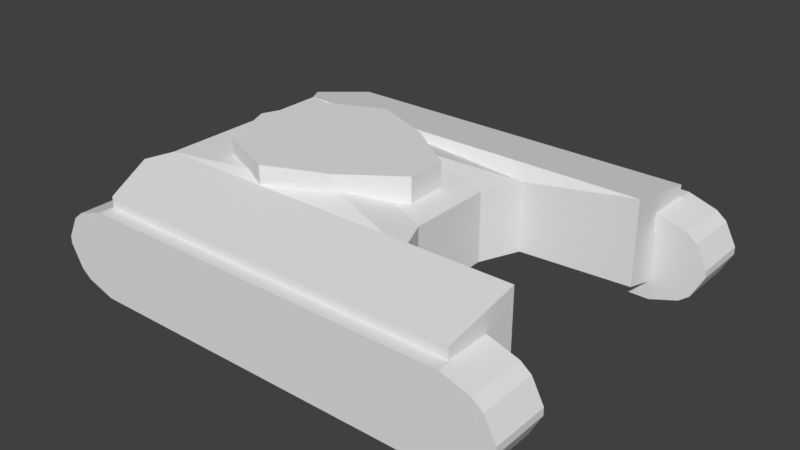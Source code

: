 # Source: VEHICLE_TANK.blend  (saved by Blender 2.79.0; exported with 4.5.12 LTS)
import bpy
from mathutils import Matrix  # noqa: F401  (used for matrix-valued properties, if any)

bpy.ops.wm.read_factory_settings(use_empty=True)
scene = bpy.context.scene
scene.name = 'Scene'

# ---- collections
col_collection_1 = bpy.data.collections.new('Collection 1'); scene.collection.children.link(col_collection_1)

# ---- materials (node trees are filled in below, after node groups)
mat_material = bpy.data.materials.new('Material')
mat_material.alpha_threshold = 0.0
mat_material.use_transparent_shadow = False
mat_material.roughness = 0.5
mat_material.line_color = (0.0, 0.0, 0.0, 1.0)

# ---- material node trees

# ---- world
world_world = bpy.data.worlds.new('World'); scene.world = world_world
world_world.color = (0.05088, 0.05088, 0.05088)
world_world.use_sun_shadow = False
world_world.sun_shadow_jitter_overblur = 0.0
world_world.cycles.sampling_method = 'MANUAL'

# ---- meshes
me_cube_001 = bpy.data.meshes.new('Cube.001')
me_cube_001.from_pydata([(3.923, 0.6654, -1.0), (2.354, 0.6654, -1.0), (0.7846, 0.6654, -1.0), (-0.7846, 0.6654, -1.0), (-2.354, 0.6654, -1.0), (-3.923, 0.6654, -1.0), (-3.923, 0.6654, 1.0), (-2.354, 0.6654, 1.0), (-0.7846, 0.6654, 1.0), (0.7846, 0.6654, 1.0), (2.354, 0.6654, 1.0), (3.923, 0.6654, 1.0), (-3.923, -0.6654, -1.0), (-2.354, -0.6654, -1.0), (-0.7846, -0.6654, -1.0), (0.7846, -0.6654, -1.0), (2.354, -0.6654, -1.0), (3.923, -0.6654, -1.0), (3.923, -0.6654, 1.0), (2.354, -0.6654, 1.0), (0.7846, -0.6654, 1.0), (-0.7846, -0.6654, 1.0), (-2.354, -0.6654, 1.0), (-3.923, -0.6654, 1.0), (-5.492, -0.6654, -0.08463), (-5.221, -0.6654, -0.6015), (-4.987, -0.6654, -0.7859), (-4.331, -0.6654, -1.0), (-4.331, -0.6654, 1.0), (-4.987, -0.6654, 0.7859), (-5.221, -0.6654, 0.6015), (-5.492, -0.6654, 0.08463), (-4.331, 0.6654, -1.0), (-4.987, 0.6654, -0.7859), (-5.221, 0.6654, -0.6015), (-5.492, 0.6654, -0.08463), (-5.492, 0.6654, 0.08463), (-5.221, 0.6654, 0.6015), (-4.987, 0.6654, 0.7859), (-4.331, 0.6654, 1.0), (4.331, -0.6654, -1.0), (4.987, -0.6654, -0.7859), (5.221, -0.6654, -0.6015), (5.492, -0.6654, -0.08463), (5.492, -0.6654, 0.08463), (5.221, -0.6654, 0.6015), (4.987, -0.6654, 0.7859), (4.331, -0.6654, 1.0), (5.492, 0.6654, -0.08463), (5.221, 0.6654, -0.6015), (4.987, 0.6654, -0.7859), (4.331, 0.6654, -1.0), (4.331, 0.6654, 1.0), (4.987, 0.6654, 0.7859), (5.221, 0.6654, 0.6015), (5.492, 0.6654, 0.08463)], [], [(32, 5, 12, 27), (48, 55, 44, 43), (32, 33, 34, 35, 36, 37, 38, 39, 6, 5), (53, 46, 45, 54), (41, 50, 49, 42), (11, 10, 19, 18), (10, 9, 20, 19), (9, 8, 21, 20), (8, 7, 22, 21), (7, 6, 23, 22), (12, 23, 28, 29, 30, 31, 24, 25, 26, 27), (5, 4, 13, 12), (4, 3, 14, 13), (3, 2, 15, 14), (2, 1, 16, 15), (1, 0, 17, 16), (0, 11, 52, 53, 54, 55, 48, 49, 50, 51), (17, 18, 19, 16), (16, 19, 20, 15), (15, 20, 21, 14), (14, 21, 22, 13), (13, 22, 23, 12), (40, 41, 42, 43, 44, 45, 46, 47, 18, 17), (5, 6, 7, 4), (4, 7, 8, 3), (3, 8, 9, 2), (2, 9, 10, 1), (1, 10, 11, 0), (24, 31, 36, 35), (6, 39, 28, 23), (0, 51, 40, 17), (52, 11, 18, 47), (29, 38, 37, 30), (32, 27, 26, 33), (24, 35, 34, 25), (28, 39, 38, 29), (36, 31, 30, 37), (40, 51, 50, 41), (48, 43, 42, 49), (52, 47, 46, 53), (44, 55, 54, 45), (33, 26, 25, 34)])
me_cube_001.use_remesh_preserve_volume = False
me_cube_001.use_remesh_preserve_attributes = False
me_cube_001.use_mirror_vertex_groups = False
me_cube_001.update()
me_cube = bpy.data.meshes.new('Cube')
me_cube.from_pydata([(4.285, 3.939, 2.199), (4.285, -3.939, 2.199), (-4.285, -3.939, 2.199), (-4.285, 3.939, 2.199), (4.285, 2.143, 0.5591), (4.285, -2.143, 0.5591), (4.285, 2.143, 2.531), (4.285, -2.143, 2.531), (-1.483, 4.909e-07, 0.5591), (-1.483, -9.676e-07, 2.531), (1.702, 1.953, 0.5591), (1.304, 1.011, 0.5591), (-0.6443, 1.282, 0.5591), (1.304, -1.011, 0.5591), (1.702, -1.953, 0.5591), (-0.6443, -1.282, 0.5591), (1.702, -1.953, 2.199), (1.304, -1.011, 2.199), (-0.6443, -1.282, 2.531), (1.304, 1.011, 2.199), (1.702, 1.953, 2.199), (-0.6443, 1.282, 2.531), (4.285, 2.879, 0.3597), (4.285, -2.879, 0.3597), (-4.285, -2.879, 0.3597), (-4.285, 2.879, 0.3597), (4.285, 2.886, 1.468), (4.285, 3.939, 1.894), (4.285, -3.939, 1.894), (4.285, -2.886, 1.468), (-4.285, -2.886, 1.468), (-4.285, -3.939, 1.894), (-4.285, 3.939, 1.894), (-4.285, 2.886, 1.468), (-5.05, -2.143, 1.123), (-4.486, -2.143, 0.5591), (-4.651, -2.527, 0.4551), (-5.05, 1.056e-06, 1.123), (-4.486, 1.081e-06, 0.5591), (-4.486, 2.143, 0.5591), (-5.05, 2.143, 1.123), (-4.651, 2.527, 0.4551), (-4.486, -2.143, 2.531), (-5.05, -2.143, 1.967), (-4.832, -2.654, 2.436), (-4.486, 4.494e-07, 2.531), (-5.05, 8.516e-07, 1.967), (-5.05, 2.143, 1.967), (-4.486, 2.143, 2.531), (-4.832, 2.654, 2.436), (-2.02, 1.981, 2.175), (-2.02, 1.981, 2.879), (-0.6192, 1.401, 2.175), (-0.6192, 1.401, 2.879), (-0.6192, -1.401, 2.175), (-0.6192, -1.401, 2.879), (-2.02, -1.981, 2.175), (-2.02, -1.981, 2.879), (-3.421, -1.401, 2.175), (-3.421, -1.401, 2.879), (-4.001, 1.767e-08, 2.175), (-4.001, 1.767e-08, 2.879), (-3.421, 1.401, 2.175), (-3.421, 1.401, 2.879), (0.6875, 0.472, 2.175), (0.6875, -0.472, 2.175), (0.6875, -0.472, 2.879), (0.6875, 0.472, 2.879)], [], [(5, 7, 1, 28, 29, 23), (16, 18, 9, 45, 42, 7), (41, 40, 33), (22, 4, 39, 41, 25), (29, 30, 24, 23), (5, 23, 24, 36, 35), (33, 25, 41), (4, 10, 12, 8, 38, 39), (14, 16, 7, 5), (0, 3, 49, 48, 6), (22, 26, 27, 0, 6, 4), (34, 43, 46, 37), (18, 17, 19, 21, 9), (17, 13, 11, 19), (6, 48, 45, 9, 21, 20), (4, 6, 20, 10), (12, 11, 13, 15, 8), (10, 11, 12), (13, 14, 15), (16, 17, 18), (19, 20, 21), (16, 14, 13, 17), (10, 20, 19, 11), (37, 46, 47, 40), (0, 27, 32, 3), (28, 1, 2, 31), (7, 42, 44, 2, 1), (32, 27, 26, 33), (28, 31, 30, 29), (22, 25, 33, 26), (34, 35, 36), (39, 40, 41), (42, 43, 44), (47, 48, 49), (34, 37, 38, 35), (37, 40, 39, 38), (42, 45, 46, 43), (45, 48, 47, 46), (8, 15, 14, 5, 35, 38), (40, 47, 33), (47, 49, 33), (3, 33, 49), (33, 3, 32), (24, 30, 36), (36, 30, 34), (43, 34, 30), (44, 43, 30), (44, 30, 2), (31, 2, 30), (50, 51, 53, 52), (65, 66, 55, 54), (53, 51, 63, 61, 59, 57, 55, 66, 67), (54, 55, 57, 56), (56, 57, 59, 58), (58, 59, 61, 60), (60, 61, 63, 62), (62, 63, 51, 50), (52, 53, 67, 64), (66, 65, 64, 67)])
me_cube.materials.append(mat_material)
me_cube.use_remesh_preserve_volume = False
me_cube.use_remesh_preserve_attributes = False
me_cube.use_mirror_vertex_groups = False
me_cube.update()
me_cube_002 = bpy.data.meshes.new('Cube.002')
me_cube_002.from_pydata([(3.923, 0.6654, -1.0), (2.354, 0.6654, -1.0), (0.7846, 0.6654, -1.0), (-0.7846, 0.6654, -1.0), (-2.354, 0.6654, -1.0), (-3.923, 0.6654, -1.0), (-3.923, 0.6654, 1.0), (-2.354, 0.6654, 1.0), (-0.7846, 0.6654, 1.0), (0.7846, 0.6654, 1.0), (2.354, 0.6654, 1.0), (3.923, 0.6654, 1.0), (-3.923, -0.6654, -1.0), (-2.354, -0.6654, -1.0), (-0.7846, -0.6654, -1.0), (0.7846, -0.6654, -1.0), (2.354, -0.6654, -1.0), (3.923, -0.6654, -1.0), (3.923, -0.6654, 1.0), (2.354, -0.6654, 1.0), (0.7846, -0.6654, 1.0), (-0.7846, -0.6654, 1.0), (-2.354, -0.6654, 1.0), (-3.923, -0.6654, 1.0), (-5.492, -0.6654, -0.08463), (-5.221, -0.6654, -0.6015), (-4.987, -0.6654, -0.7859), (-4.331, -0.6654, -1.0), (-4.331, -0.6654, 1.0), (-4.987, -0.6654, 0.7859), (-5.221, -0.6654, 0.6015), (-5.492, -0.6654, 0.08463), (-4.331, 0.6654, -1.0), (-4.987, 0.6654, -0.7859), (-5.221, 0.6654, -0.6015), (-5.492, 0.6654, -0.08463), (-5.492, 0.6654, 0.08463), (-5.221, 0.6654, 0.6015), (-4.987, 0.6654, 0.7859), (-4.331, 0.6654, 1.0), (4.331, -0.6654, -1.0), (4.987, -0.6654, -0.7859), (5.221, -0.6654, -0.6015), (5.492, -0.6654, -0.08463), (5.492, -0.6654, 0.08463), (5.221, -0.6654, 0.6015), (4.987, -0.6654, 0.7859), (4.331, -0.6654, 1.0), (5.492, 0.6654, -0.08463), (5.221, 0.6654, -0.6015), (4.987, 0.6654, -0.7859), (4.331, 0.6654, -1.0), (4.331, 0.6654, 1.0), (4.987, 0.6654, 0.7859), (5.221, 0.6654, 0.6015), (5.492, 0.6654, 0.08463)], [], [(32, 5, 12, 27), (48, 55, 44, 43), (32, 33, 34, 35, 36, 37, 38, 39, 6, 5), (53, 46, 45, 54), (41, 50, 49, 42), (11, 10, 19, 18), (10, 9, 20, 19), (9, 8, 21, 20), (8, 7, 22, 21), (7, 6, 23, 22), (12, 23, 28, 29, 30, 31, 24, 25, 26, 27), (5, 4, 13, 12), (4, 3, 14, 13), (3, 2, 15, 14), (2, 1, 16, 15), (1, 0, 17, 16), (0, 11, 52, 53, 54, 55, 48, 49, 50, 51), (17, 18, 19, 16), (16, 19, 20, 15), (15, 20, 21, 14), (14, 21, 22, 13), (13, 22, 23, 12), (40, 41, 42, 43, 44, 45, 46, 47, 18, 17), (5, 6, 7, 4), (4, 7, 8, 3), (3, 8, 9, 2), (2, 9, 10, 1), (1, 10, 11, 0), (24, 31, 36, 35), (6, 39, 28, 23), (0, 51, 40, 17), (52, 11, 18, 47), (29, 38, 37, 30), (32, 27, 26, 33), (24, 35, 34, 25), (28, 39, 38, 29), (36, 31, 30, 37), (40, 51, 50, 41), (48, 43, 42, 49), (52, 47, 46, 53), (44, 55, 54, 45), (33, 26, 25, 34)])
me_cube_002.use_remesh_preserve_volume = False
me_cube_002.use_remesh_preserve_attributes = False
me_cube_002.use_mirror_vertex_groups = False
me_cube_002.update()

# ---- objects
ob_rightthread = bpy.data.objects.new('RightThread', me_cube_001)
ob_body = bpy.data.objects.new('Body', me_cube)
ob_rightthread_001 = bpy.data.objects.new('RightThread.001', me_cube_002)

# ---- transforms, parenting, visibility, modifiers, constraints
ob_rightthread.location = (0.0, 3.59, 0.935)
ob_rightthread.lineart.crease_threshold = 0.0
ob_body.location = (0.0, 0.0, 0.0)
ob_body.lock_rotations_4d = False
ob_body.empty_display_type = 'ARROWS'
ob_body.lineart.crease_threshold = 0.0
ob_rightthread_001.location = (0.0, -3.59, 0.935)
ob_rightthread_001.lineart.crease_threshold = 0.0

# ---- collection membership
col_collection_1.objects.link(ob_rightthread)
col_collection_1.objects.link(ob_body)
col_collection_1.objects.link(ob_rightthread_001)

# ---- scene / render settings (as saved in the file)
scene.frame_start = 1; scene.frame_end = 250; scene.frame_set(69)
scene.render.engine = 'BLENDER_EEVEE_NEXT'
scene.render.resolution_percentage = 50
scene.render.dither_intensity = 0.0
scene.cycles.use_denoising = False
scene.cycles.samples = 128
scene.cycles.sampling_pattern = 'TABULATED_SOBOL'
scene.cycles.use_adaptive_sampling = False
scene.cycles.use_light_tree = False
scene.cycles.blur_glossy = 0.0
scene.cycles.sample_clamp_indirect = 0.0
scene.view_settings.view_transform = 'Standard'
bpy.context.view_layer.update()

# ---- added for rendering (the .blend has no active camera and no usable light): camera, sun
cam_auto = bpy.data.cameras.new('AutoCamera')
cam_auto.lens = 50.0
cam_auto.sensor_width = 36.0
cam_auto.clip_end = 1000.0
ob_auto_camera = bpy.data.objects.new('AutoCamera', cam_auto)
scene.collection.objects.link(ob_auto_camera)
ob_auto_camera.location = (13.1419, -15.7703, 11.9206)
ob_auto_camera.rotation_euler = (1.09748, -7.21219e-08, 0.694738)
scene.camera = ob_auto_camera
light_auto_sun = bpy.data.lights.new('AutoSun', 'SUN')
light_auto_sun.energy = 3.0
light_auto_sun.angle = 0.0523599
ob_auto_sun = bpy.data.objects.new('AutoSun', light_auto_sun)
scene.collection.objects.link(ob_auto_sun)
ob_auto_sun.rotation_euler = (0.872665, 0.174533, 0.523599)
bpy.context.view_layer.update()
